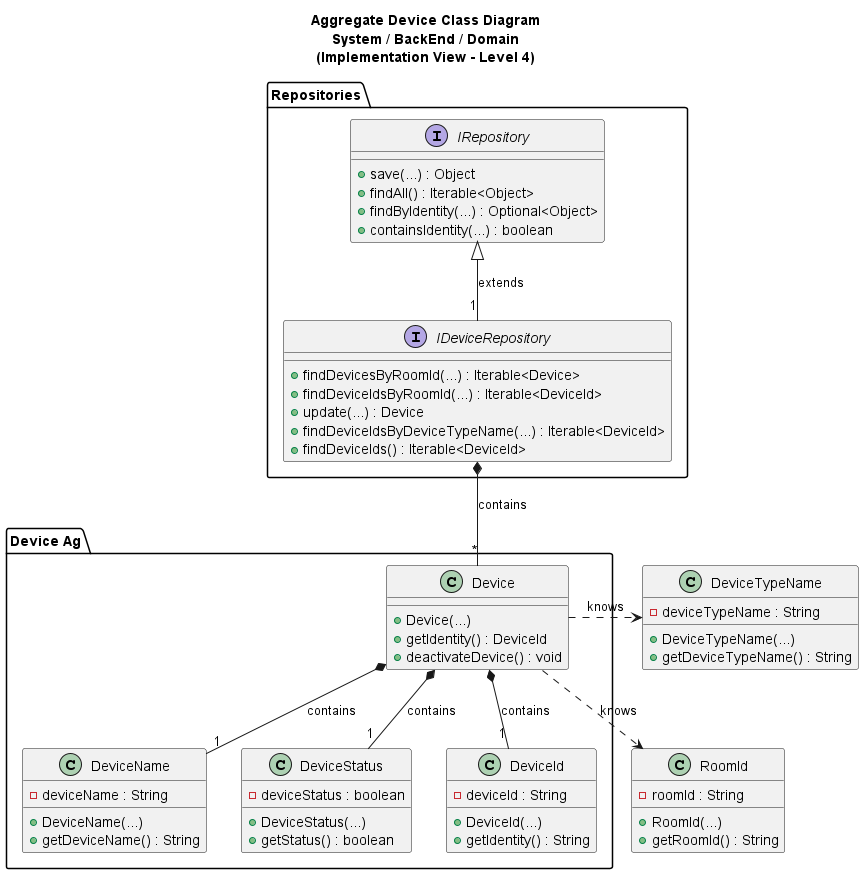

The diagram above was rendered by PlantUML. Its source (embedded in the PNG):
@startuml

title Aggregate Device Class Diagram\nSystem / BackEnd / Domain\n(Implementation View - Level 4)

class RoomId{
- roomId : String
+ RoomId(...)
+ getRoomId() : String
}

package "Device Ag" {
class Device {
+ Device(...)
+ getIdentity() : DeviceId
+ deactivateDevice() : void
}
class DeviceName {
- deviceName : String
+ DeviceName(...)
+ getDeviceName() : String
}
class DeviceStatus {
- deviceStatus : boolean
+ DeviceStatus(...)
+ getStatus() : boolean
}

class DeviceId{
- deviceId : String
+ DeviceId(...)
+ getIdentity() : String
}
}

class DeviceTypeName {
- deviceTypeName : String
+ DeviceTypeName(...)
+ getDeviceTypeName() : String
}


package Repositories {
interface IRepository {
+ save(...) : Object
+ findAll() : Iterable<Object>
+ findByIdentity(...) : Optional<Object>
+ containsIdentity(...) : boolean
}

interface IDeviceRepository {
+ findDevicesByRoomId(...) : Iterable<Device>
+ findDeviceIdsByRoomId(...) : Iterable<DeviceId>
+ update(...) : Device
+ findDeviceIdsByDeviceTypeName(...) : Iterable<DeviceId>
+ findDeviceIds() : Iterable<DeviceId>
}
}

Device ..> RoomId : knows

Device *-- "1" DeviceId : contains
Device *-- "1" DeviceName : contains
Device .right.> DeviceTypeName : knows
Device *-- "1" DeviceStatus : contains

IDeviceRepository "1" -up-|> IRepository : extends

IDeviceRepository *-- "*" Device : contains


@enduml